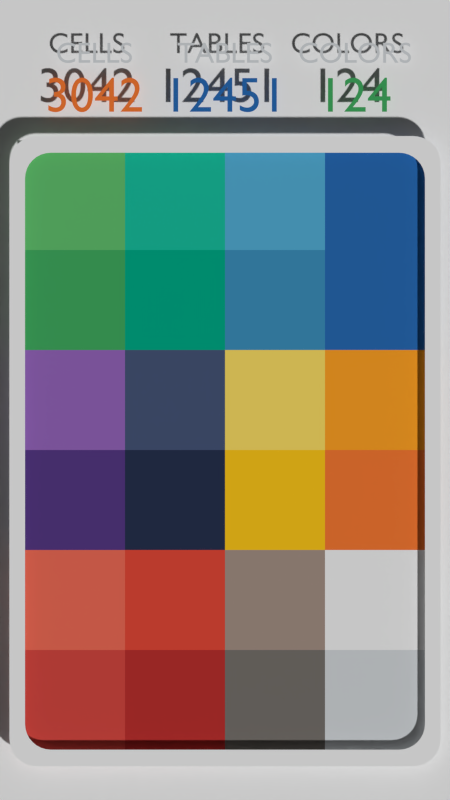 # Source: temp.blend  (saved by Blender 2.71.3; exported with 4.5.12 LTS)
import bpy
from mathutils import Matrix  # noqa: F401  (used for matrix-valued properties, if any)

bpy.ops.wm.read_factory_settings(use_empty=True)
scene = bpy.context.scene
scene.name = 'Scene'

# ---- collections
col_collection_1 = bpy.data.collections.new('Collection 1'); scene.collection.children.link(col_collection_1)

# ---- materials (node trees are filled in below, after node groups)
mat_chateau_green = bpy.data.materials.new('chateau_green')
mat_chateau_green.alpha_threshold = 0.0
mat_chateau_green.use_transparent_shadow = False
mat_chateau_green.diffuse_color = (0.05286, 0.3916, 0.1144, 1.0)
mat_chateau_green.roughness = 0.5
mat_chateau_green.specular_intensity = 0.924
mat_cyan_004 = bpy.data.materials.new('cyan.004')
mat_cyan_004.alpha_threshold = 0.0
mat_cyan_004.use_transparent_shadow = False
mat_cyan_004.diffuse_color = (0.6376, 0.6654, 0.6867, 1.0)
mat_cyan_004.roughness = 0.5
mat_cyan_004.specular_intensity = 0.924
mat_cyan = bpy.data.materials.new('cyan')
mat_cyan.alpha_threshold = 0.0
mat_cyan.use_transparent_shadow = False
mat_cyan.diffuse_color = (0.02217, 0.1413, 0.4342, 1.0)
mat_cyan.roughness = 0.5
mat_cyan.specular_intensity = 0.924
mat_cyan_002 = bpy.data.materials.new('cyan.002')
mat_cyan_002.alpha_threshold = 0.0
mat_cyan_002.use_transparent_shadow = False
mat_cyan_002.diffuse_color = (0.8963, 0.1912, 0.03434, 1.0)
mat_cyan_002.roughness = 0.5
mat_cyan_002.specular_intensity = 0.924
mat_cyan_003 = bpy.data.materials.new('cyan.003')
mat_cyan_003.alpha_threshold = 0.0
mat_cyan_003.use_transparent_shadow = False
mat_cyan_003.diffuse_color = (0.8632, 0.8632, 0.8632, 1.0)
mat_cyan_003.roughness = 0.5
mat_cyan_003.specular_intensity = 0.924
mat_chateau_green_002 = bpy.data.materials.new('chateau_green.002')
mat_chateau_green_002.alpha_threshold = 0.0
mat_chateau_green_002.use_transparent_shadow = False
mat_chateau_green_002.diffuse_color = (0.6376, 0.0648, 0.05286, 1.0)
mat_chateau_green_002.roughness = 0.5
mat_chateau_green_002.specular_intensity = 0.924
mat_green_002 = bpy.data.materials.new('green.002')
mat_green_002.alpha_threshold = 0.0
mat_green_002.use_transparent_shadow = False
mat_green_002.diffuse_color = (0.4793, 0.03071, 0.02843, 1.0)
mat_green_002.roughness = 0.5
mat_green_002.specular_intensity = 0.924
mat_yellow_005 = bpy.data.materials.new('yellow.005')
mat_yellow_005.alpha_threshold = 0.0
mat_yellow_005.use_transparent_shadow = False
mat_yellow_005.diffuse_color = (0.1779, 0.162, 0.147, 1.0)
mat_yellow_005.roughness = 0.5
mat_yellow_005.specular_intensity = 0.924
mat_yellow_004 = bpy.data.materials.new('yellow.004')
mat_yellow_004.alpha_threshold = 0.0
mat_yellow_004.use_transparent_shadow = False
mat_yellow_004.diffuse_color = (0.3663, 0.2747, 0.2307, 1.0)
mat_yellow_004.roughness = 0.5
mat_yellow_004.specular_intensity = 0.924
mat_mountain_meadow_002 = bpy.data.materials.new('mountain_meadow.002')
mat_mountain_meadow_002.alpha_threshold = 0.0
mat_mountain_meadow_002.use_transparent_shadow = False
mat_mountain_meadow_002.diffuse_color = (0.7529, 0.06663, 0.03955, 1.0)
mat_mountain_meadow_002.roughness = 0.5
mat_mountain_meadow_002.specular_intensity = 0.924
mat_fern_002 = bpy.data.materials.new('fern.002')
mat_fern_002.alpha_threshold = 0.0
mat_fern_002.use_transparent_shadow = False
mat_fern_002.diffuse_color = (0.8308, 0.147, 0.09306, 1.0)
mat_fern_002.roughness = 0.5
mat_fern_002.specular_intensity = 0.924
mat_fern_001 = bpy.data.materials.new('fern.001')
mat_fern_001.alpha_threshold = 0.0
mat_fern_001.use_transparent_shadow = False
mat_fern_001.diffuse_color = (0.2918, 0.1301, 0.4793, 1.0)
mat_fern_001.roughness = 0.5
mat_fern_001.specular_intensity = 0.924
mat_mountain_meadow_001 = bpy.data.materials.new('mountain_meadow.001')
mat_mountain_meadow_001.alpha_threshold = 0.0
mat_mountain_meadow_001.use_transparent_shadow = False
mat_mountain_meadow_001.diffuse_color = (0.06301, 0.09084, 0.1845, 1.0)
mat_mountain_meadow_001.roughness = 0.5
mat_mountain_meadow_001.specular_intensity = 0.924
mat_cyan_001 = bpy.data.materials.new('cyan.001')
mat_cyan_001.alpha_threshold = 0.0
mat_cyan_001.use_transparent_shadow = False
mat_cyan_001.diffuse_color = (0.9647, 0.3515, 0.01938, 1.0)
mat_cyan_001.roughness = 0.5
mat_cyan_001.specular_intensity = 0.924
mat_yellow_002 = bpy.data.materials.new('yellow.002')
mat_yellow_002.alpha_threshold = 0.0
mat_yellow_002.use_transparent_shadow = False
mat_yellow_002.diffuse_color = (0.9301, 0.7011, 0.1274, 1.0)
mat_yellow_002.roughness = 0.5
mat_yellow_002.specular_intensity = 0.924
mat_yellow_003 = bpy.data.materials.new('yellow.003')
mat_yellow_003.alpha_threshold = 0.0
mat_yellow_003.use_transparent_shadow = False
mat_yellow_003.diffuse_color = (0.956, 0.5583, 0.01161, 1.0)
mat_yellow_003.roughness = 0.5
mat_yellow_003.specular_intensity = 0.924
mat_green_001 = bpy.data.materials.new('green.001')
mat_green_001.alpha_threshold = 0.0
mat_green_001.use_transparent_shadow = False
mat_green_001.diffuse_color = (0.02122, 0.0319, 0.07619, 1.0)
mat_green_001.roughness = 0.5
mat_green_001.specular_intensity = 0.924
mat_chateau_green_001 = bpy.data.materials.new('chateau_green.001')
mat_chateau_green_001.alpha_threshold = 0.0
mat_chateau_green_001.use_transparent_shadow = False
mat_chateau_green_001.diffuse_color = (0.09084, 0.04092, 0.2232, 1.0)
mat_chateau_green_001.roughness = 0.5
mat_chateau_green_001.specular_intensity = 0.924
mat_green = bpy.data.materials.new('green')
mat_green.alpha_threshold = 0.0
mat_green.use_transparent_shadow = False
mat_green.diffuse_color = (0.0, 0.3916, 0.2346, 1.0)
mat_green.roughness = 0.5
mat_green.specular_intensity = 0.924
mat_yellow_001 = bpy.data.materials.new('yellow.001')
mat_yellow_001.alpha_threshold = 0.0
mat_yellow_001.use_transparent_shadow = False
mat_yellow_001.diffuse_color = (0.04667, 0.2705, 0.4852, 1.0)
mat_yellow_001.roughness = 0.5
mat_yellow_001.specular_intensity = 0.924
mat_yellow = bpy.data.materials.new('yellow')
mat_yellow.alpha_threshold = 0.0
mat_yellow.use_transparent_shadow = False
mat_yellow.diffuse_color = (0.08866, 0.4125, 0.6445, 1.0)
mat_yellow.roughness = 0.5
mat_yellow.specular_intensity = 0.924
mat_mountain_meadow = bpy.data.materials.new('mountain_meadow')
mat_mountain_meadow.alpha_threshold = 0.0
mat_mountain_meadow.use_transparent_shadow = False
mat_mountain_meadow.diffuse_color = (0.01033, 0.5029, 0.3325, 1.0)
mat_mountain_meadow.roughness = 0.5
mat_mountain_meadow.specular_intensity = 0.924
mat_fern = bpy.data.materials.new('fern')
mat_fern.alpha_threshold = 0.0
mat_fern.use_transparent_shadow = False
mat_fern.diffuse_color = (0.1195, 0.5089, 0.1529, 1.0)
mat_fern.roughness = 0.5
mat_fern.specular_intensity = 0.924

# ---- material node trees

# ---- world
world_world = bpy.data.worlds.new('World'); scene.world = world_world
world_world.color = (0.05088, 0.05088, 0.05088)
world_world.use_sun_shadow = False
world_world.sun_shadow_jitter_overblur = 0.0
world_world.cycles.sampling_method = 'MANUAL'
world_world.cycles.sample_map_resolution = 256

# ---- cameras
cam_camera_001 = bpy.data.cameras.new('Camera.001')
cam_camera_001.type = 'ORTHO'
cam_camera_001.clip_end = 100.0
cam_camera_001.lens = 35.0
cam_camera_001.sensor_width = 32.0
cam_camera_001.sensor_height = 18.0
cam_camera_001.ortho_scale = 8.0
cam_camera_001.dof.focus_distance = 0.0
cam_camera_001.dof.aperture_fstop = 128.0

# ---- meshes
me_circle = bpy.data.meshes.new('Circle')
me_circle.from_pydata([(1.697, 2.895, 0.0), (-1.792, -2.899, 0.0), (-1.836, -2.876, 0.0), (-1.873, -2.845, 0.0), (-1.905, -2.807, 0.0), (-1.928, -2.764, 0.0), (-1.942, -2.717, 0.0), (-1.947, -2.668, 0.0), (1.942, -2.717, 0.0), (1.928, -2.764, 0.0), (1.905, -2.807, 0.0), (1.873, -2.845, 0.0), (1.836, -2.876, 0.0), (1.792, -2.899, 0.0), (1.745, -2.913, 0.0), (1.697, -2.918, 0.0), (2.078, -2.917, 0.0), (2.094, -2.868, 0.0), (-2.099, -2.816, 0.0), (-2.094, -2.868, 0.0), (-2.078, -2.917, 0.0), (-2.054, -2.963, 0.0), (-2.02, -3.003, 0.0), (-1.979, -3.036, 0.0), (1.947, 2.645, 0.0), (1.942, 2.694, 0.0), (1.928, 2.741, 0.0), (1.905, 2.784, 0.0), (1.873, 2.822, 0.0), (1.836, 2.853, 0.0), (1.792, 2.876, 0.0), (1.745, 2.89, 0.0), (-1.697, 2.895, 0.0), (-1.745, 2.89, 0.0), (-1.792, 2.876, 0.0), (-1.836, 2.853, 0.0), (-1.873, 2.822, 0.0), (-1.905, 2.784, 0.0), (-1.928, 2.741, 0.0), (-1.942, 2.694, 0.0), (-1.947, 2.645, 0.0), (-1.745, -2.913, 0.0), (-1.697, -2.918, 0.0), (-1.933, -3.06, 0.0), (1.947, -2.668, 0.0), (1.829, 3.057, 0.0), (2.054, -2.963, 0.0), (2.02, -3.003, 0.0), (1.979, -3.036, 0.0), (1.933, -3.06, 0.0), (1.882, -3.075, 0.0), (1.829, -3.08, 0.0), (2.099, 2.793, 0.0), (2.094, 2.845, 0.0), (2.078, 2.894, 0.0), (2.054, 2.94, 0.0), (2.02, 2.98, 0.0), (1.979, 3.013, 0.0), (1.933, 3.037, 0.0), (1.882, 3.052, 0.0), (-1.829, 3.057, 0.0), (-1.882, 3.052, 0.0), (-1.933, 3.037, 0.0), (-1.979, 3.013, 0.0), (-2.02, 2.98, 0.0), (-2.054, 2.94, 0.0), (-2.078, 2.894, 0.0), (-2.094, 2.845, 0.0), (-2.099, 2.793, 0.0), (-1.882, -3.075, 0.0), (-1.829, -3.08, 0.0), (2.099, -2.816, 0.0)], [], [(30, 31, 59, 58), (13, 12, 48, 49), (35, 36, 64, 63), (1, 41, 69, 43), (42, 15, 51, 70), (6, 5, 20, 19), (11, 10, 46, 47), (28, 29, 57, 56), (33, 34, 62, 61), (38, 39, 67, 66), (32, 60, 45, 0), (4, 3, 22, 21), (26, 27, 55, 54), (9, 8, 17, 16), (31, 0, 45, 59), (14, 13, 49, 50), (2, 1, 43, 23), (36, 37, 65, 64), (7, 6, 19, 18), (24, 25, 53, 52), (29, 30, 58, 57), (12, 11, 47, 48), (34, 35, 63, 62), (41, 42, 70, 69), (39, 40, 68, 67), (44, 24, 52, 71), (5, 4, 21, 20), (27, 28, 56, 55), (10, 9, 16, 46), (15, 14, 50, 51), (32, 33, 61, 60), (3, 2, 23, 22), (37, 38, 66, 65), (40, 7, 18, 68), (25, 26, 54, 53), (8, 44, 71, 17)])
me_circle.materials.append(mat_cyan_003)
me_circle.use_remesh_preserve_volume = False
me_circle.use_remesh_preserve_attributes = False
me_circle.use_mirror_vertex_groups = False
me_circle.update()
me_grid_023 = bpy.data.meshes.new('Grid.023')
me_grid_023.from_pydata([(0.0, -1.0, 0.0), (1.0, -1.0, 0.0), (0.0, 0.0, 0.0), (1.0, 0.0, 0.0), (0.02518, -0.9748, 0.02845), (0.9748, -0.9748, 0.02845), (0.9748, -0.02518, 0.02845), (0.02518, -0.02518, 0.02845)], [], [(4, 5, 6, 7), (1, 5, 4, 0), (3, 6, 5, 1), (2, 7, 6, 3), (0, 4, 7, 2)])
me_grid_023.materials.append(mat_fern)
me_grid_023.use_remesh_preserve_volume = False
me_grid_023.use_remesh_preserve_attributes = False
me_grid_023.use_mirror_vertex_groups = False
me_grid_023.update()
me_grid_022 = bpy.data.meshes.new('Grid.022')
me_grid_022.from_pydata([(0.0, -1.0, 0.0), (1.0, -1.0, 0.0), (0.0, 0.0, 0.0), (1.0, 0.0, 0.0), (0.02518, -0.9748, 0.02845), (0.9748, -0.9748, 0.02845), (0.9748, -0.02518, 0.02845), (0.02518, -0.02518, 0.02845)], [], [(4, 5, 6, 7), (1, 5, 4, 0), (3, 6, 5, 1), (2, 7, 6, 3), (0, 4, 7, 2)])
me_grid_022.materials.append(mat_fern)
me_grid_022.use_remesh_preserve_volume = False
me_grid_022.use_remesh_preserve_attributes = False
me_grid_022.use_mirror_vertex_groups = False
me_grid_022.update()
me_grid_021 = bpy.data.meshes.new('Grid.021')
me_grid_021.from_pydata([(0.0, -1.0, 0.0), (1.0, -1.0, 0.0), (0.0, 0.0, 0.0), (1.0, 0.0, 0.0), (0.02518, -0.9748, 0.02845), (0.9748, -0.9748, 0.02845), (0.9748, -0.02518, 0.02845), (0.02518, -0.02518, 0.02845)], [], [(4, 5, 6, 7), (1, 5, 4, 0), (3, 6, 5, 1), (2, 7, 6, 3), (0, 4, 7, 2)])
me_grid_021.materials.append(mat_fern)
me_grid_021.use_remesh_preserve_volume = False
me_grid_021.use_remesh_preserve_attributes = False
me_grid_021.use_mirror_vertex_groups = False
me_grid_021.update()
me_grid_020 = bpy.data.meshes.new('Grid.020')
me_grid_020.from_pydata([(0.0, -1.0, 0.0), (1.0, -1.0, 0.0), (0.0, 0.0, 0.0), (1.0, 0.0, 0.0), (0.02518, -0.9748, 0.02845), (0.9748, -0.9748, 0.02845), (0.9748, -0.02518, 0.02845), (0.02518, -0.02518, 0.02845)], [], [(4, 5, 6, 7), (1, 5, 4, 0), (3, 6, 5, 1), (2, 7, 6, 3), (0, 4, 7, 2)])
me_grid_020.materials.append(mat_fern)
me_grid_020.use_remesh_preserve_volume = False
me_grid_020.use_remesh_preserve_attributes = False
me_grid_020.use_mirror_vertex_groups = False
me_grid_020.update()
me_grid_019 = bpy.data.meshes.new('Grid.019')
me_grid_019.from_pydata([(0.0, -1.0, 0.0), (1.0, -1.0, 0.0), (0.0, 0.0, 0.0), (1.0, 0.0, 0.0), (0.02518, -0.9748, 0.02845), (0.9748, -0.9748, 0.02845), (0.9748, -0.02518, 0.02845), (0.02518, -0.02518, 0.02845)], [], [(4, 5, 6, 7), (1, 5, 4, 0), (3, 6, 5, 1), (2, 7, 6, 3), (0, 4, 7, 2)])
me_grid_019.materials.append(mat_fern)
me_grid_019.use_remesh_preserve_volume = False
me_grid_019.use_remesh_preserve_attributes = False
me_grid_019.use_mirror_vertex_groups = False
me_grid_019.update()
me_grid_018 = bpy.data.meshes.new('Grid.018')
me_grid_018.from_pydata([(0.0, -1.0, 0.0), (1.0, -1.0, 0.0), (0.0, 0.0, 0.0), (1.0, 0.0, 0.0), (0.02518, -0.9748, 0.02845), (0.9748, -0.9748, 0.02845), (0.9748, -0.02518, 0.02845), (0.02518, -0.02518, 0.02845)], [], [(4, 5, 6, 7), (1, 5, 4, 0), (3, 6, 5, 1), (2, 7, 6, 3), (0, 4, 7, 2)])
me_grid_018.materials.append(mat_fern)
me_grid_018.use_remesh_preserve_volume = False
me_grid_018.use_remesh_preserve_attributes = False
me_grid_018.use_mirror_vertex_groups = False
me_grid_018.update()
me_grid_017 = bpy.data.meshes.new('Grid.017')
me_grid_017.from_pydata([(0.0, -1.0, 0.0), (1.0, -1.0, 0.0), (0.0, 0.0, 0.0), (1.0, 0.0, 0.0), (0.02518, -0.9748, 0.02845), (0.9748, -0.9748, 0.02845), (0.9748, -0.02518, 0.02845), (0.02518, -0.02518, 0.02845)], [], [(4, 5, 6, 7), (1, 5, 4, 0), (3, 6, 5, 1), (2, 7, 6, 3), (0, 4, 7, 2)])
me_grid_017.materials.append(mat_fern)
me_grid_017.use_remesh_preserve_volume = False
me_grid_017.use_remesh_preserve_attributes = False
me_grid_017.use_mirror_vertex_groups = False
me_grid_017.update()
me_grid_016 = bpy.data.meshes.new('Grid.016')
me_grid_016.from_pydata([(0.0, -1.0, 0.0), (1.0, -1.0, 0.0), (0.0, 0.0, 0.0), (1.0, 0.0, 0.0), (0.02518, -0.9748, 0.02845), (0.9748, -0.9748, 0.02845), (0.9748, -0.02518, 0.02845), (0.02518, -0.02518, 0.02845)], [], [(4, 5, 6, 7), (1, 5, 4, 0), (3, 6, 5, 1), (2, 7, 6, 3), (0, 4, 7, 2)])
me_grid_016.materials.append(mat_fern)
me_grid_016.use_remesh_preserve_volume = False
me_grid_016.use_remesh_preserve_attributes = False
me_grid_016.use_mirror_vertex_groups = False
me_grid_016.update()
me_grid_015 = bpy.data.meshes.new('Grid.015')
me_grid_015.from_pydata([(0.0, -1.0, 0.0), (1.0, -1.0, 0.0), (0.0, 0.0, 0.0), (1.0, 0.0, 0.0), (0.02518, -0.9748, 0.02845), (0.9748, -0.9748, 0.02845), (0.9748, -0.02518, 0.02845), (0.02518, -0.02518, 0.02845)], [], [(4, 5, 6, 7), (1, 5, 4, 0), (3, 6, 5, 1), (2, 7, 6, 3), (0, 4, 7, 2)])
me_grid_015.materials.append(mat_fern)
me_grid_015.use_remesh_preserve_volume = False
me_grid_015.use_remesh_preserve_attributes = False
me_grid_015.use_mirror_vertex_groups = False
me_grid_015.update()
me_grid_014 = bpy.data.meshes.new('Grid.014')
me_grid_014.from_pydata([(0.0, -1.0, 0.0), (1.0, -1.0, 0.0), (0.0, 0.0, 0.0), (1.0, 0.0, 0.0), (0.02518, -0.9748, 0.02845), (0.9748, -0.9748, 0.02845), (0.9748, -0.02518, 0.02845), (0.02518, -0.02518, 0.02845)], [], [(4, 5, 6, 7), (1, 5, 4, 0), (3, 6, 5, 1), (2, 7, 6, 3), (0, 4, 7, 2)])
me_grid_014.materials.append(mat_fern)
me_grid_014.use_remesh_preserve_volume = False
me_grid_014.use_remesh_preserve_attributes = False
me_grid_014.use_mirror_vertex_groups = False
me_grid_014.update()
me_grid_013 = bpy.data.meshes.new('Grid.013')
me_grid_013.from_pydata([(0.0, -1.0, 0.0), (1.0, -1.0, 0.0), (0.0, 0.0, 0.0), (1.0, 0.0, 0.0), (0.02518, -0.9748, 0.02845), (0.9748, -0.9748, 0.02845), (0.9748, -0.02518, 0.02845), (0.02518, -0.02518, 0.02845)], [], [(4, 5, 6, 7), (1, 5, 4, 0), (3, 6, 5, 1), (2, 7, 6, 3), (0, 4, 7, 2)])
me_grid_013.materials.append(mat_fern)
me_grid_013.use_remesh_preserve_volume = False
me_grid_013.use_remesh_preserve_attributes = False
me_grid_013.use_mirror_vertex_groups = False
me_grid_013.update()
me_grid_012 = bpy.data.meshes.new('Grid.012')
me_grid_012.from_pydata([(0.0, -1.0, 0.0), (1.0, -1.0, 0.0), (0.0, 0.0, 0.0), (1.0, 0.0, 0.0), (0.02518, -0.9748, 0.02845), (0.9748, -0.9748, 0.02845), (0.9748, -0.02518, 0.02845), (0.02518, -0.02518, 0.02845)], [], [(4, 5, 6, 7), (1, 5, 4, 0), (3, 6, 5, 1), (2, 7, 6, 3), (0, 4, 7, 2)])
me_grid_012.materials.append(mat_fern)
me_grid_012.use_remesh_preserve_volume = False
me_grid_012.use_remesh_preserve_attributes = False
me_grid_012.use_mirror_vertex_groups = False
me_grid_012.update()
me_grid_011 = bpy.data.meshes.new('Grid.011')
me_grid_011.from_pydata([(0.0, -1.0, 0.0), (1.0, -1.0, 0.0), (0.0, 0.0, 0.0), (1.0, 0.0, 0.0), (0.02518, -0.9748, 0.02845), (0.9748, -0.9748, 0.02845), (0.9748, -0.02518, 0.02845), (0.02518, -0.02518, 0.02845)], [], [(4, 5, 6, 7), (1, 5, 4, 0), (3, 6, 5, 1), (2, 7, 6, 3), (0, 4, 7, 2)])
me_grid_011.materials.append(mat_fern)
me_grid_011.use_remesh_preserve_volume = False
me_grid_011.use_remesh_preserve_attributes = False
me_grid_011.use_mirror_vertex_groups = False
me_grid_011.update()
me_grid_010 = bpy.data.meshes.new('Grid.010')
me_grid_010.from_pydata([(0.0, -1.0, 0.0), (1.0, -1.0, 0.0), (0.0, 0.0, 0.0), (1.0, 0.0, 0.0), (0.02518, -0.9748, 0.02845), (0.9748, -0.9748, 0.02845), (0.9748, -0.02518, 0.02845), (0.02518, -0.02518, 0.02845)], [], [(4, 5, 6, 7), (1, 5, 4, 0), (3, 6, 5, 1), (2, 7, 6, 3), (0, 4, 7, 2)])
me_grid_010.materials.append(mat_fern)
me_grid_010.use_remesh_preserve_volume = False
me_grid_010.use_remesh_preserve_attributes = False
me_grid_010.use_mirror_vertex_groups = False
me_grid_010.update()
me_grid_009 = bpy.data.meshes.new('Grid.009')
me_grid_009.from_pydata([(0.0, -1.0, 0.0), (1.0, -1.0, 0.0), (0.0, 0.0, 0.0), (1.0, 0.0, 0.0), (0.02518, -0.9748, 0.02845), (0.9748, -0.9748, 0.02845), (0.9748, -0.02518, 0.02845), (0.02518, -0.02518, 0.02845)], [], [(4, 5, 6, 7), (1, 5, 4, 0), (3, 6, 5, 1), (2, 7, 6, 3), (0, 4, 7, 2)])
me_grid_009.materials.append(mat_fern)
me_grid_009.use_remesh_preserve_volume = False
me_grid_009.use_remesh_preserve_attributes = False
me_grid_009.use_mirror_vertex_groups = False
me_grid_009.update()
me_grid_008 = bpy.data.meshes.new('Grid.008')
me_grid_008.from_pydata([(0.0, -1.0, 0.0), (1.0, -1.0, 0.0), (0.0, 0.0, 0.0), (1.0, 0.0, 0.0), (0.02518, -0.9748, 0.02845), (0.9748, -0.9748, 0.02845), (0.9748, -0.02518, 0.02845), (0.02518, -0.02518, 0.02845)], [], [(4, 5, 6, 7), (1, 5, 4, 0), (3, 6, 5, 1), (2, 7, 6, 3), (0, 4, 7, 2)])
me_grid_008.materials.append(mat_fern)
me_grid_008.use_remesh_preserve_volume = False
me_grid_008.use_remesh_preserve_attributes = False
me_grid_008.use_mirror_vertex_groups = False
me_grid_008.update()
me_grid_007 = bpy.data.meshes.new('Grid.007')
me_grid_007.from_pydata([(0.0, -1.0, 0.0), (1.0, -1.0, 0.0), (0.0, 0.0, 0.0), (1.0, 0.0, 0.0), (0.02518, -0.9748, 0.02845), (0.9748, -0.9748, 0.02845), (0.9748, -0.02518, 0.02845), (0.02518, -0.02518, 0.02845)], [], [(4, 5, 6, 7), (1, 5, 4, 0), (3, 6, 5, 1), (2, 7, 6, 3), (0, 4, 7, 2)])
me_grid_007.materials.append(mat_fern)
me_grid_007.use_remesh_preserve_volume = False
me_grid_007.use_remesh_preserve_attributes = False
me_grid_007.use_mirror_vertex_groups = False
me_grid_007.update()
me_grid_006 = bpy.data.meshes.new('Grid.006')
me_grid_006.from_pydata([(0.0, -1.0, 0.0), (1.0, -1.0, 0.0), (0.0, 0.0, 0.0), (1.0, 0.0, 0.0), (0.02518, -0.9748, 0.02845), (0.9748, -0.9748, 0.02845), (0.9748, -0.02518, 0.02845), (0.02518, -0.02518, 0.02845)], [], [(4, 5, 6, 7), (1, 5, 4, 0), (3, 6, 5, 1), (2, 7, 6, 3), (0, 4, 7, 2)])
me_grid_006.materials.append(mat_fern)
me_grid_006.use_remesh_preserve_volume = False
me_grid_006.use_remesh_preserve_attributes = False
me_grid_006.use_mirror_vertex_groups = False
me_grid_006.update()
me_grid_005 = bpy.data.meshes.new('Grid.005')
me_grid_005.from_pydata([(0.0, -1.0, 0.0), (1.0, -1.0, 0.0), (0.0, 0.0, 0.0), (1.0, 0.0, 0.0), (0.02518, -0.9748, 0.02845), (0.9748, -0.9748, 0.02845), (0.9748, -0.02518, 0.02845), (0.02518, -0.02518, 0.02845)], [], [(4, 5, 6, 7), (1, 5, 4, 0), (3, 6, 5, 1), (2, 7, 6, 3), (0, 4, 7, 2)])
me_grid_005.materials.append(mat_fern)
me_grid_005.use_remesh_preserve_volume = False
me_grid_005.use_remesh_preserve_attributes = False
me_grid_005.use_mirror_vertex_groups = False
me_grid_005.update()
me_grid_004 = bpy.data.meshes.new('Grid.004')
me_grid_004.from_pydata([(0.0, -1.0, 0.0), (1.0, -1.0, 0.0), (0.0, 0.0, 0.0), (1.0, 0.0, 0.0), (0.02518, -0.9748, 0.02845), (0.9748, -0.9748, 0.02845), (0.9748, -0.02518, 0.02845), (0.02518, -0.02518, 0.02845)], [], [(4, 5, 6, 7), (1, 5, 4, 0), (3, 6, 5, 1), (2, 7, 6, 3), (0, 4, 7, 2)])
me_grid_004.materials.append(mat_fern)
me_grid_004.use_remesh_preserve_volume = False
me_grid_004.use_remesh_preserve_attributes = False
me_grid_004.use_mirror_vertex_groups = False
me_grid_004.update()
me_grid_003 = bpy.data.meshes.new('Grid.003')
me_grid_003.from_pydata([(0.0, -1.0, 0.0), (1.0, -1.0, 0.0), (0.0, 0.0, 0.0), (1.0, 0.0, 0.0), (0.02518, -0.9748, 0.02845), (0.9748, -0.9748, 0.02845), (0.9748, -0.02518, 0.02845), (0.02518, -0.02518, 0.02845)], [], [(4, 5, 6, 7), (1, 5, 4, 0), (3, 6, 5, 1), (2, 7, 6, 3), (0, 4, 7, 2)])
me_grid_003.materials.append(mat_fern)
me_grid_003.use_remesh_preserve_volume = False
me_grid_003.use_remesh_preserve_attributes = False
me_grid_003.use_mirror_vertex_groups = False
me_grid_003.update()
me_grid_002 = bpy.data.meshes.new('Grid.002')
me_grid_002.from_pydata([(0.0, -1.0, 0.0), (1.0, -1.0, 0.0), (0.0, 0.0, 0.0), (1.0, 0.0, 0.0), (0.02518, -0.9748, 0.02845), (0.9748, -0.9748, 0.02845), (0.9748, -0.02518, 0.02845), (0.02518, -0.02518, 0.02845)], [], [(4, 5, 6, 7), (1, 5, 4, 0), (3, 6, 5, 1), (2, 7, 6, 3), (0, 4, 7, 2)])
me_grid_002.materials.append(mat_fern)
me_grid_002.use_remesh_preserve_volume = False
me_grid_002.use_remesh_preserve_attributes = False
me_grid_002.use_mirror_vertex_groups = False
me_grid_002.update()
me_grid_001 = bpy.data.meshes.new('Grid.001')
me_grid_001.from_pydata([(0.0, -1.0, 0.0), (1.0, -1.0, 0.0), (0.0, 0.0, 0.0), (1.0, 0.0, 0.0), (0.02518, -0.9748, 0.02845), (0.9748, -0.9748, 0.02845), (0.9748, -0.02518, 0.02845), (0.02518, -0.02518, 0.02845)], [], [(4, 5, 6, 7), (1, 5, 4, 0), (3, 6, 5, 1), (2, 7, 6, 3), (0, 4, 7, 2)])
me_grid_001.materials.append(mat_fern)
me_grid_001.use_remesh_preserve_volume = False
me_grid_001.use_remesh_preserve_attributes = False
me_grid_001.use_mirror_vertex_groups = False
me_grid_001.update()
me_plane = bpy.data.meshes.new('Plane')
me_plane.from_pydata([(-0.6, -1.0, 0.0), (0.6, -1.0, 0.0), (-0.6, 1.0, 0.0), (0.6, 1.0, 0.0)], [], [(0, 1, 3, 2)])
me_plane.materials.append(mat_cyan_003)
me_plane.use_remesh_preserve_volume = False
me_plane.use_remesh_preserve_attributes = False
me_plane.use_mirror_vertex_groups = False
me_plane.update()
me_grid = bpy.data.meshes.new('Grid')
me_grid.from_pydata([(0.0, -1.0, 0.0), (1.0, -1.0, 0.0), (0.0, 0.0, 0.0), (1.0, 0.0, 0.0), (0.02518, -0.9748, 0.02845), (0.9748, -0.9748, 0.02845), (0.9748, -0.02518, 0.02845), (0.02518, -0.02518, 0.02845)], [], [(4, 5, 6, 7), (1, 5, 4, 0), (3, 6, 5, 1), (2, 7, 6, 3), (0, 4, 7, 2)])
me_grid.materials.append(mat_fern)
me_grid.use_remesh_preserve_volume = False
me_grid.use_remesh_preserve_attributes = False
me_grid.use_mirror_vertex_groups = False
me_grid.update()

# ---- curves / text
txt_text_005 = bpy.data.curves.new('Text.005', 'FONT')
txt_text_005.dimensions = '2D'
txt_text_005.body = '124'
txt_text_005.materials.append(mat_chateau_green)
txt_text_005.use_path_clamp = True
txt_text_005.bevel_resolution = 0
txt_text_005.align_x = 'CENTER'
txt_text_004 = bpy.data.curves.new('Text.004', 'FONT')
txt_text_004.dimensions = '2D'
txt_text_004.body = 'COLORS'
txt_text_004.materials.append(mat_cyan_004)
txt_text_004.use_path_clamp = True
txt_text_004.bevel_resolution = 0
txt_text_004.align_x = 'CENTER'
txt_text_004.size = 0.8
txt_text_003 = bpy.data.curves.new('Text.003', 'FONT')
txt_text_003.dimensions = '2D'
txt_text_003.body = 'TABLES'
txt_text_003.materials.append(mat_cyan_004)
txt_text_003.use_path_clamp = True
txt_text_003.bevel_resolution = 0
txt_text_003.align_x = 'CENTER'
txt_text_003.size = 0.8
txt_text_002 = bpy.data.curves.new('Text.002', 'FONT')
txt_text_002.dimensions = '2D'
txt_text_002.body = '12451'
txt_text_002.materials.append(mat_cyan)
txt_text_002.use_path_clamp = True
txt_text_002.bevel_resolution = 0
txt_text_002.align_x = 'CENTER'
txt_text_001 = bpy.data.curves.new('Text.001', 'FONT')
txt_text_001.dimensions = '2D'
txt_text_001.body = '3042'
txt_text_001.materials.append(mat_cyan_002)
txt_text_001.use_path_clamp = True
txt_text_001.bevel_resolution = 0
txt_text_001.align_x = 'CENTER'
txt_text = bpy.data.curves.new('Text', 'FONT')
txt_text.dimensions = '2D'
txt_text.body = 'CELLS'
txt_text.materials.append(mat_cyan_004)
txt_text.use_path_clamp = True
txt_text.bevel_resolution = 0
txt_text.align_x = 'CENTER'
txt_text.size = 0.8

# ---- objects
ob_text_005 = bpy.data.objects.new('Text.005', txt_text_005)
ob_text_004 = bpy.data.objects.new('Text.004', txt_text_004)
ob_text_003 = bpy.data.objects.new('Text.003', txt_text_003)
ob_text_002 = bpy.data.objects.new('Text.002', txt_text_002)
ob_text_001 = bpy.data.objects.new('Text.001', txt_text_001)
ob_text = bpy.data.objects.new('Text', txt_text)
ob_circle = bpy.data.objects.new('Circle', me_circle)
ob_grid_023 = bpy.data.objects.new('Grid.023', me_grid_023)
ob_grid_022 = bpy.data.objects.new('Grid.022', me_grid_022)
ob_grid_021 = bpy.data.objects.new('Grid.021', me_grid_021)
ob_grid_020 = bpy.data.objects.new('Grid.020', me_grid_020)
ob_grid_019 = bpy.data.objects.new('Grid.019', me_grid_019)
ob_grid_018 = bpy.data.objects.new('Grid.018', me_grid_018)
ob_grid_017 = bpy.data.objects.new('Grid.017', me_grid_017)
ob_grid_016 = bpy.data.objects.new('Grid.016', me_grid_016)
ob_grid_015 = bpy.data.objects.new('Grid.015', me_grid_015)
ob_grid_014 = bpy.data.objects.new('Grid.014', me_grid_014)
ob_grid_013 = bpy.data.objects.new('Grid.013', me_grid_013)
ob_grid_012 = bpy.data.objects.new('Grid.012', me_grid_012)
ob_grid_011 = bpy.data.objects.new('Grid.011', me_grid_011)
ob_grid_010 = bpy.data.objects.new('Grid.010', me_grid_010)
ob_grid_009 = bpy.data.objects.new('Grid.009', me_grid_009)
ob_grid_008 = bpy.data.objects.new('Grid.008', me_grid_008)
ob_grid_007 = bpy.data.objects.new('Grid.007', me_grid_007)
ob_grid_006 = bpy.data.objects.new('Grid.006', me_grid_006)
ob_grid_005 = bpy.data.objects.new('Grid.005', me_grid_005)
ob_grid_004 = bpy.data.objects.new('Grid.004', me_grid_004)
ob_grid_003 = bpy.data.objects.new('Grid.003', me_grid_003)
ob_grid_002 = bpy.data.objects.new('Grid.002', me_grid_002)
ob_grid_001 = bpy.data.objects.new('Grid.001', me_grid_001)
ob_plane = bpy.data.objects.new('Plane', me_plane)
ob_camera = bpy.data.objects.new('Camera', cam_camera_001)
ob_grid = bpy.data.objects.new('Grid', me_grid)

# ---- transforms, parenting, visibility, modifiers, constraints
ob_text_005.location = (1.3, 3.383, -6.26e-05)
ob_text_005.scale = (0.4926, 0.4926, 0.4926)
ob_text_005.lineart.crease_threshold = 0.0
ob_text_004.location = (1.3, 3.873, -6.26e-05)
ob_text_004.scale = (0.364, 0.364, 0.364)
ob_text_004.lineart.crease_threshold = 0.0
ob_text_003.location = (0.0, 3.873, -6.26e-05)
ob_text_003.scale = (0.364, 0.364, 0.364)
ob_text_003.lineart.crease_threshold = 0.0
ob_text_002.location = (0.0, 3.383, -6.26e-05)
ob_text_002.scale = (0.4926, 0.4926, 0.4926)
ob_text_002.lineart.crease_threshold = 0.0
ob_text_001.location = (-1.306, 3.383, -6.26e-05)
ob_text_001.scale = (0.4926, 0.4926, 0.4926)
ob_text_001.lineart.crease_threshold = 0.0
ob_text.location = (-1.306, 3.873, -6.26e-05)
ob_text.scale = (0.364, 0.364, 0.364)
ob_text.lineart.crease_threshold = 0.0
ob_circle.location = (0.0, 0.0, 0.1)
ob_circle.scale = (1.027, 1.027, 1.027)
ob_circle.lineart.crease_threshold = 0.0
ob_grid_023.location = (-2.0, -2.0, 0.0)
ob_grid_023.scale = (1.0, 1.0, 0.0)
ob_grid_023.show_wire = True
ob_grid_023.show_all_edges = True
ob_grid_023.lineart.crease_threshold = 0.0
ob_grid_023.material_slots[0].link = 'OBJECT'; ob_grid_023.material_slots[0].material = mat_chateau_green_002
ob_grid_022.location = (-1.0, -2.0, 0.0)
ob_grid_022.scale = (1.0, 1.0, 0.0)
ob_grid_022.show_wire = True
ob_grid_022.show_all_edges = True
ob_grid_022.lineart.crease_threshold = 0.0
ob_grid_022.material_slots[0].link = 'OBJECT'; ob_grid_022.material_slots[0].material = mat_green_002
ob_grid_021.location = (1.0, -2.0, 0.0)
ob_grid_021.scale = (1.0, 1.0, 0.0)
ob_grid_021.show_wire = True
ob_grid_021.show_all_edges = True
ob_grid_021.lineart.crease_threshold = 0.0
ob_grid_021.material_slots[0].link = 'OBJECT'; ob_grid_021.material_slots[0].material = mat_cyan_004
ob_grid_020.location = (0.0, -2.0, 0.0)
ob_grid_020.scale = (1.0, 1.0, 0.0)
ob_grid_020.show_wire = True
ob_grid_020.show_all_edges = True
ob_grid_020.lineart.crease_threshold = 0.0
ob_grid_020.material_slots[0].link = 'OBJECT'; ob_grid_020.material_slots[0].material = mat_yellow_005
ob_grid_019.location = (0.0, -1.0, 0.0)
ob_grid_019.scale = (1.0, 1.0, 0.0)
ob_grid_019.show_wire = True
ob_grid_019.show_all_edges = True
ob_grid_019.lineart.crease_threshold = 0.0
ob_grid_019.material_slots[0].link = 'OBJECT'; ob_grid_019.material_slots[0].material = mat_yellow_004
ob_grid_018.location = (1.0, -1.0, 0.0)
ob_grid_018.scale = (1.0, 1.0, 0.0)
ob_grid_018.show_wire = True
ob_grid_018.show_all_edges = True
ob_grid_018.lineart.crease_threshold = 0.0
ob_grid_018.material_slots[0].link = 'OBJECT'; ob_grid_018.material_slots[0].material = mat_cyan_003
ob_grid_017.location = (-1.0, -1.0, 0.0)
ob_grid_017.scale = (1.0, 1.0, 0.0)
ob_grid_017.show_wire = True
ob_grid_017.show_all_edges = True
ob_grid_017.lineart.crease_threshold = 0.0
ob_grid_017.material_slots[0].link = 'OBJECT'; ob_grid_017.material_slots[0].material = mat_mountain_meadow_002
ob_grid_016.location = (-2.0, -1.0, 0.0)
ob_grid_016.scale = (1.0, 1.0, 0.0)
ob_grid_016.show_wire = True
ob_grid_016.show_all_edges = True
ob_grid_016.lineart.crease_threshold = 0.0
ob_grid_016.material_slots[0].link = 'OBJECT'; ob_grid_016.material_slots[0].material = mat_fern_002
ob_grid_015.location = (-2.0, 1.0, 0.0)
ob_grid_015.scale = (1.0, 1.0, 0.0)
ob_grid_015.show_wire = True
ob_grid_015.show_all_edges = True
ob_grid_015.lineart.crease_threshold = 0.0
ob_grid_015.material_slots[0].link = 'OBJECT'; ob_grid_015.material_slots[0].material = mat_fern_001
ob_grid_014.location = (-1.0, 1.0, 0.0)
ob_grid_014.scale = (1.0, 1.0, 0.0)
ob_grid_014.show_wire = True
ob_grid_014.show_all_edges = True
ob_grid_014.lineart.crease_threshold = 0.0
ob_grid_014.material_slots[0].link = 'OBJECT'; ob_grid_014.material_slots[0].material = mat_mountain_meadow_001
ob_grid_013.location = (1.0, 1.0, 0.0)
ob_grid_013.scale = (1.0, 1.0, 0.0)
ob_grid_013.show_wire = True
ob_grid_013.show_all_edges = True
ob_grid_013.lineart.crease_threshold = 0.0
ob_grid_013.material_slots[0].link = 'OBJECT'; ob_grid_013.material_slots[0].material = mat_cyan_001
ob_grid_012.location = (0.0, 1.0, 0.0)
ob_grid_012.scale = (1.0, 1.0, 0.0)
ob_grid_012.show_wire = True
ob_grid_012.show_all_edges = True
ob_grid_012.lineart.crease_threshold = 0.0
ob_grid_012.material_slots[0].link = 'OBJECT'; ob_grid_012.material_slots[0].material = mat_yellow_002
ob_grid_011.location = (0.0, 0.0, 0.0)
ob_grid_011.scale = (1.0, 1.0, 0.0)
ob_grid_011.show_wire = True
ob_grid_011.show_all_edges = True
ob_grid_011.lineart.crease_threshold = 0.0
ob_grid_011.material_slots[0].link = 'OBJECT'; ob_grid_011.material_slots[0].material = mat_yellow_003
ob_grid_010.location = (1.0, 0.0, 0.0)
ob_grid_010.scale = (1.0, 1.0, 0.0)
ob_grid_010.show_wire = True
ob_grid_010.show_all_edges = True
ob_grid_010.lineart.crease_threshold = 0.0
ob_grid_010.material_slots[0].link = 'OBJECT'; ob_grid_010.material_slots[0].material = mat_cyan_002
ob_grid_009.location = (-1.0, 0.0, 0.0)
ob_grid_009.scale = (1.0, 1.0, 0.0)
ob_grid_009.show_wire = True
ob_grid_009.show_all_edges = True
ob_grid_009.lineart.crease_threshold = 0.0
ob_grid_009.material_slots[0].link = 'OBJECT'; ob_grid_009.material_slots[0].material = mat_green_001
ob_grid_008.location = (-2.0, 0.0, 0.0)
ob_grid_008.scale = (1.0, 1.0, 0.0)
ob_grid_008.show_wire = True
ob_grid_008.show_all_edges = True
ob_grid_008.lineart.crease_threshold = 0.0
ob_grid_008.material_slots[0].link = 'OBJECT'; ob_grid_008.material_slots[0].material = mat_chateau_green_001
ob_grid_007.location = (-2.0, 2.0, 0.0)
ob_grid_007.scale = (1.0, 1.0, 0.0)
ob_grid_007.show_wire = True
ob_grid_007.show_all_edges = True
ob_grid_007.lineart.crease_threshold = 0.0
ob_grid_007.material_slots[0].link = 'OBJECT'; ob_grid_007.material_slots[0].material = mat_chateau_green
ob_grid_006.location = (-1.0, 2.0, 0.0)
ob_grid_006.scale = (1.0, 1.0, 0.0)
ob_grid_006.show_wire = True
ob_grid_006.show_all_edges = True
ob_grid_006.lineart.crease_threshold = 0.0
ob_grid_006.material_slots[0].link = 'OBJECT'; ob_grid_006.material_slots[0].material = mat_green
ob_grid_005.location = (1.0, 2.0, 0.0)
ob_grid_005.scale = (1.0, 1.0, 0.0)
ob_grid_005.show_wire = True
ob_grid_005.show_all_edges = True
ob_grid_005.lineart.crease_threshold = 0.0
ob_grid_005.material_slots[0].link = 'OBJECT'; ob_grid_005.material_slots[0].material = mat_cyan
ob_grid_004.location = (0.0, 2.0, 0.0)
ob_grid_004.scale = (1.0, 1.0, 0.0)
ob_grid_004.show_wire = True
ob_grid_004.show_all_edges = True
ob_grid_004.lineart.crease_threshold = 0.0
ob_grid_004.material_slots[0].link = 'OBJECT'; ob_grid_004.material_slots[0].material = mat_yellow_001
ob_grid_003.location = (0.0, 3.0, 0.0)
ob_grid_003.scale = (1.0, 1.0, 0.0)
ob_grid_003.show_wire = True
ob_grid_003.show_all_edges = True
ob_grid_003.lineart.crease_threshold = 0.0
ob_grid_003.material_slots[0].link = 'OBJECT'; ob_grid_003.material_slots[0].material = mat_yellow
ob_grid_002.location = (1.0, 3.0, 0.0)
ob_grid_002.scale = (1.0, 1.0, 0.0)
ob_grid_002.show_wire = True
ob_grid_002.show_all_edges = True
ob_grid_002.lineart.crease_threshold = 0.0
ob_grid_002.material_slots[0].link = 'OBJECT'; ob_grid_002.material_slots[0].material = mat_cyan
ob_grid_001.location = (-1.0, 3.0, 0.0)
ob_grid_001.scale = (1.0, 1.0, 0.0)
ob_grid_001.show_wire = True
ob_grid_001.show_all_edges = True
ob_grid_001.lineart.crease_threshold = 0.0
ob_grid_001.material_slots[0].link = 'OBJECT'; ob_grid_001.material_slots[0].material = mat_mountain_meadow
ob_plane.location = (-0.1, 1.0, -0.1)
ob_plane.scale = (5.04, 5.04, 5.04)
ob_plane.lineart.crease_threshold = 0.0
ob_camera.location = (0.0, 0.5, 5.0)
ob_camera.lineart.crease_threshold = 0.0
ob_grid.location = (-2.0, 3.0, 0.0)
ob_grid.scale = (1.0, 1.0, 0.0)
ob_grid.show_wire = True
ob_grid.show_all_edges = True
ob_grid.lineart.crease_threshold = 0.0
ob_grid.material_slots[0].link = 'OBJECT'; ob_grid.material_slots[0].material = mat_fern

# ---- collection membership
col_collection_1.objects.link(ob_text_005)
col_collection_1.objects.link(ob_text_004)
col_collection_1.objects.link(ob_text_003)
col_collection_1.objects.link(ob_text_002)
col_collection_1.objects.link(ob_text_001)
col_collection_1.objects.link(ob_text)
col_collection_1.objects.link(ob_circle)
col_collection_1.objects.link(ob_grid_023)
col_collection_1.objects.link(ob_grid_022)
col_collection_1.objects.link(ob_grid_021)
col_collection_1.objects.link(ob_grid_020)
col_collection_1.objects.link(ob_grid_019)
col_collection_1.objects.link(ob_grid_018)
col_collection_1.objects.link(ob_grid_017)
col_collection_1.objects.link(ob_grid_016)
col_collection_1.objects.link(ob_grid_015)
col_collection_1.objects.link(ob_grid_014)
col_collection_1.objects.link(ob_grid_013)
col_collection_1.objects.link(ob_grid_012)
col_collection_1.objects.link(ob_grid_011)
col_collection_1.objects.link(ob_grid_010)
col_collection_1.objects.link(ob_grid_009)
col_collection_1.objects.link(ob_grid_008)
col_collection_1.objects.link(ob_grid_007)
col_collection_1.objects.link(ob_grid_006)
col_collection_1.objects.link(ob_grid_005)
col_collection_1.objects.link(ob_grid_004)
col_collection_1.objects.link(ob_grid_003)
col_collection_1.objects.link(ob_grid_002)
col_collection_1.objects.link(ob_grid_001)
col_collection_1.objects.link(ob_plane)
col_collection_1.objects.link(ob_camera)
col_collection_1.objects.link(ob_grid)

# ---- scene / render settings (as saved in the file)
scene.camera = ob_camera
scene.frame_start = 1; scene.frame_end = 250; scene.frame_set(1)
scene.render.engine = 'BLENDER_EEVEE_NEXT'
scene.render.resolution_x = 720
scene.render.resolution_y = 1280
scene.render.resolution_percentage = 50
scene.render.dither_intensity = 0.0
scene.cycles.use_denoising = False
scene.cycles.samples = 10
scene.cycles.sampling_pattern = 'TABULATED_SOBOL'
scene.cycles.light_sampling_threshold = 0.0
scene.cycles.use_adaptive_sampling = False
scene.cycles.use_light_tree = False
scene.cycles.blur_glossy = 0.0
scene.cycles.pixel_filter_type = 'GAUSSIAN'
scene.cycles.sample_clamp_indirect = 0.0
scene.view_settings.view_transform = 'Standard'
bpy.context.view_layer.update()

# ---- added for rendering (the .blend has no usable light): sun
light_auto_sun = bpy.data.lights.new('AutoSun', 'SUN')
light_auto_sun.energy = 3.0
light_auto_sun.angle = 0.0523599
ob_auto_sun = bpy.data.objects.new('AutoSun', light_auto_sun)
scene.collection.objects.link(ob_auto_sun)
ob_auto_sun.rotation_euler = (0.872665, 0.174533, 0.523599)
bpy.context.view_layer.update()
